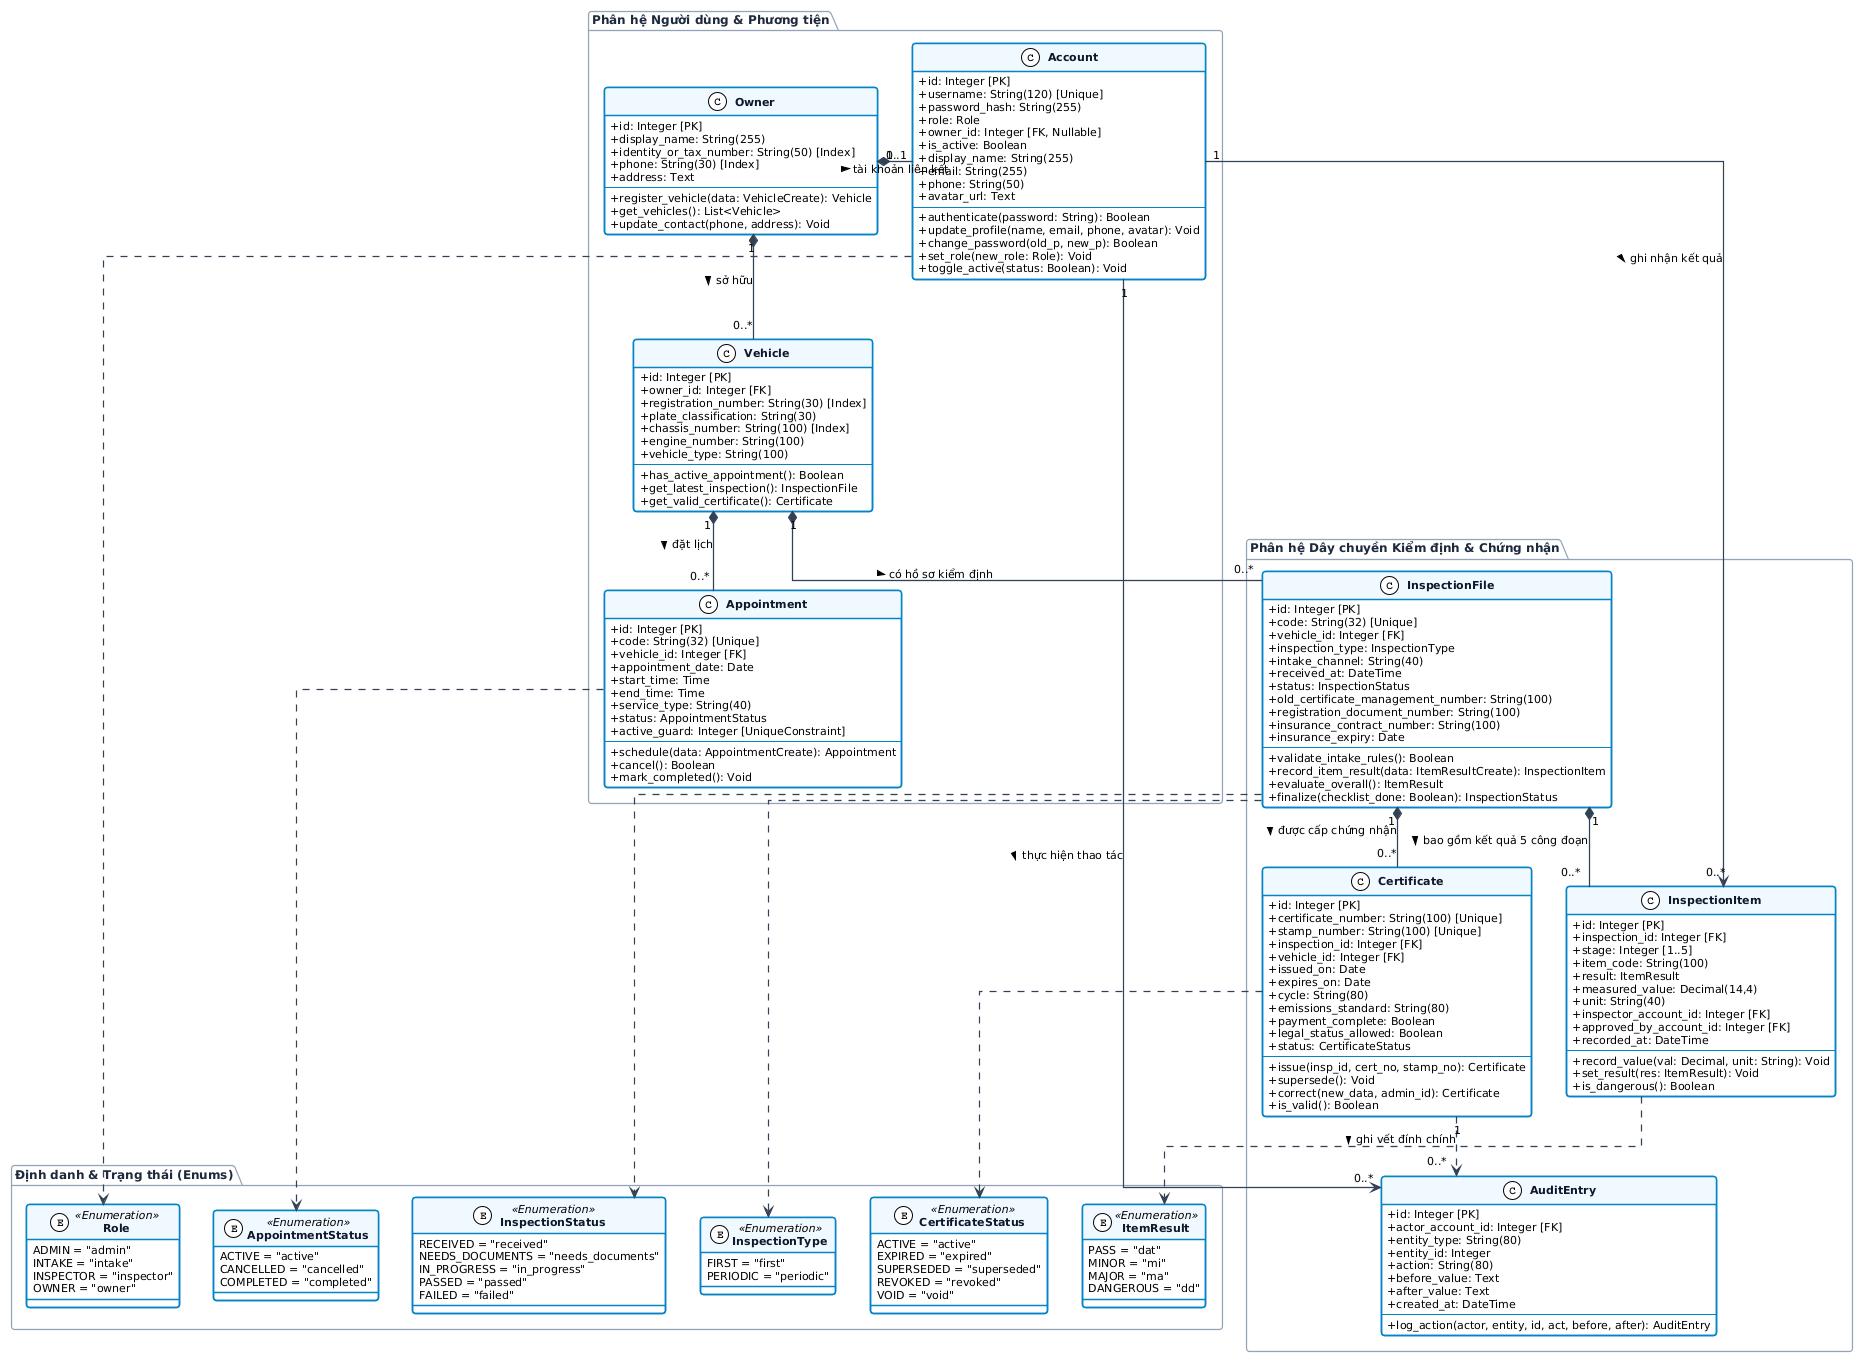

The diagram above was rendered by PlantUML. Its source (embedded in the PNG):
@startuml
!theme plain
skinparam defaultFontName "Segoe UI, Arial, sans-serif"
skinparam defaultFontSize 11
skinparam roundcorner 6
skinparam shadowing false
skinparam classAttributeIconSize 0
skinparam linetype ortho

' Styling cho Class
skinparam class {
    BackgroundColor #FFFFFF
    BorderColor #0284C7
    BorderThickness 1.5
    HeaderBackgroundColor #F0F9FF
    FontColor #0F172A
    FontSize 11
    FontStyle bold
}

' Styling cho Enum
skinparam enum {
    BackgroundColor #FFFFFF
    BorderColor #ca8a04
    BorderThickness 1.2
    HeaderBackgroundColor #FEFCE8
    FontColor #854d0e
    FontSize 10
}

skinparam package {
    BackgroundColor #F8FAFC
    BorderColor #94A3B8
    BorderThickness 1.2
    FontColor #1E293B
    FontStyle bold
    FontSize 12
}

skinparam arrow {
    Color #334155
    Thickness 1.2
}

' ==========================================
' CÁC ENUM ĐỊNH DANH HỆ THỐNG
' ==========================================
package "Định danh & Trạng thái (Enums)" as P_Enums {
    enum Role <<Enumeration>> {
        ADMIN = "admin"
        INTAKE = "intake"
        INSPECTOR = "inspector"
        OWNER = "owner"
    }

    enum AppointmentStatus <<Enumeration>> {
        ACTIVE = "active"
        CANCELLED = "cancelled"
        COMPLETED = "completed"
    }

    enum InspectionType <<Enumeration>> {
        FIRST = "first"
        PERIODIC = "periodic"
    }

    enum InspectionStatus <<Enumeration>> {
        RECEIVED = "received"
        NEEDS_DOCUMENTS = "needs_documents"
        IN_PROGRESS = "in_progress"
        PASSED = "passed"
        FAILED = "failed"
    }

    enum ItemResult <<Enumeration>> {
        PASS = "dat"
        MINOR = "mi"
        MAJOR = "ma"
        DANGEROUS = "dd"
    }

    enum CertificateStatus <<Enumeration>> {
        ACTIVE = "active"
        EXPIRED = "expired"
        SUPERSEDED = "superseded"
        REVOKED = "revoked"
        VOID = "void"
    }
}

' ==========================================
' MÔ HÌNH LỚP THỰC THỂ DỮ LIỆU CHÍNH (DOMAIN MODELS)
' ==========================================
package "Phân hệ Người dùng & Phương tiện" as P_Core {
    class Account {
        +id: Integer [PK]
        +username: String(120) [Unique]
        +password_hash: String(255)
        +role: Role
        +owner_id: Integer [FK, Nullable]
        +is_active: Boolean
        +display_name: String(255)
        +email: String(255)
        +phone: String(50)
        +avatar_url: Text
        --
        +authenticate(password: String): Boolean
        +update_profile(name, email, phone, avatar): Void
        +change_password(old_p, new_p): Boolean
        +set_role(new_role: Role): Void
        +toggle_active(status: Boolean): Void
    }

    class Owner {
        +id: Integer [PK]
        +display_name: String(255)
        +identity_or_tax_number: String(50) [Index]
        +phone: String(30) [Index]
        +address: Text
        --
        +register_vehicle(data: VehicleCreate): Vehicle
        +get_vehicles(): List<Vehicle>
        +update_contact(phone, address): Void
    }

    class Vehicle {
        +id: Integer [PK]
        +owner_id: Integer [FK]
        +registration_number: String(30) [Index]
        +plate_classification: String(30)
        +chassis_number: String(100) [Index]
        +engine_number: String(100)
        +vehicle_type: String(100)
        --
        +has_active_appointment(): Boolean
        +get_latest_inspection(): InspectionFile
        +get_valid_certificate(): Certificate
    }

    class Appointment {
        +id: Integer [PK]
        +code: String(32) [Unique]
        +vehicle_id: Integer [FK]
        +appointment_date: Date
        +start_time: Time
        +end_time: Time
        +service_type: String(40)
        +status: AppointmentStatus
        +active_guard: Integer [UniqueConstraint]
        --
        +schedule(data: AppointmentCreate): Appointment
        +cancel(): Boolean
        +mark_completed(): Void
    }
}

package "Phân hệ Dây chuyền Kiểm định & Chứng nhận" as P_Inspection {
    class InspectionFile {
        +id: Integer [PK]
        +code: String(32) [Unique]
        +vehicle_id: Integer [FK]
        +inspection_type: InspectionType
        +intake_channel: String(40)
        +received_at: DateTime
        +status: InspectionStatus
        +old_certificate_management_number: String(100)
        +registration_document_number: String(100)
        +insurance_contract_number: String(100)
        +insurance_expiry: Date
        --
        +validate_intake_rules(): Boolean
        +record_item_result(data: ItemResultCreate): InspectionItem
        +evaluate_overall(): ItemResult
        +finalize(checklist_done: Boolean): InspectionStatus
    }

    class InspectionItem {
        +id: Integer [PK]
        +inspection_id: Integer [FK]
        +stage: Integer [1..5]
        +item_code: String(100)
        +result: ItemResult
        +measured_value: Decimal(14,4)
        +unit: String(40)
        +inspector_account_id: Integer [FK]
        +approved_by_account_id: Integer [FK]
        +recorded_at: DateTime
        --
        +record_value(val: Decimal, unit: String): Void
        +set_result(res: ItemResult): Void
        +is_dangerous(): Boolean
    }

    class Certificate {
        +id: Integer [PK]
        +certificate_number: String(100) [Unique]
        +stamp_number: String(100) [Unique]
        +inspection_id: Integer [FK]
        +vehicle_id: Integer [FK]
        +issued_on: Date
        +expires_on: Date
        +cycle: String(80)
        +emissions_standard: String(80)
        +payment_complete: Boolean
        +legal_status_allowed: Boolean
        +status: CertificateStatus
        --
        +issue(insp_id, cert_no, stamp_no): Certificate
        +supersede(): Void
        +correct(new_data, admin_id): Certificate
        +is_valid(): Boolean
    }

    class AuditEntry {
        +id: Integer [PK]
        +actor_account_id: Integer [FK]
        +entity_type: String(80)
        +entity_id: Integer
        +action: String(80)
        +before_value: Text
        +after_value: Text
        +created_at: DateTime
        --
        +log_action(actor, entity, id, act, before, after): AuditEntry
    }
}

' ==========================================
' QUAN HỆ GIỮA CÁC LỚP (RELATIONSHIPS)
' ==========================================
Owner "1" *-left- "0..1" Account : tài khoản liên kết >
Owner "1" *-- "0..*" Vehicle : sở hữu >
Vehicle "1" *-- "0..*" Appointment : đặt lịch >
Vehicle "1" *-- "0..*" InspectionFile : có hồ sơ kiểm định >

InspectionFile "1" *-- "0..*" InspectionItem : bao gồm kết quả 5 công đoạn >
InspectionFile "1" *-- "0..*" Certificate : được cấp chứng nhận >

Account "1" --> "0..*" InspectionItem : ghi nhận kết quả >
Account "1" --> "0..*" AuditEntry : thực hiện thao tác >
Certificate "1" ..> "0..*" AuditEntry : ghi vết đính chính >

' Ràng buộc kiểu dữ liệu Enum
Account .down.> Role
Appointment .down.> AppointmentStatus
InspectionFile .down.> InspectionType
InspectionFile .down.> InspectionStatus
InspectionItem .down.> ItemResult
Certificate .down.> CertificateStatus

@enduml